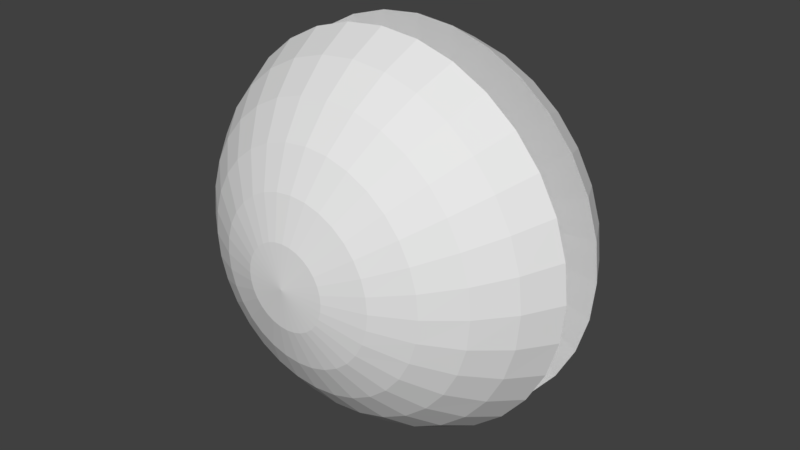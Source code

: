 # Source: Super_Core.blend  (saved by Blender 2.79.0; exported with 4.5.12 LTS)
import bpy
from mathutils import Matrix  # noqa: F401  (used for matrix-valued properties, if any)

bpy.ops.wm.read_factory_settings(use_empty=True)
scene = bpy.context.scene
scene.name = 'Scene'

# ---- collections
col_collection_1 = bpy.data.collections.new('Collection 1'); scene.collection.children.link(col_collection_1)

# ---- world
world_world = bpy.data.worlds.new('World'); scene.world = world_world
world_world.color = (0.05088, 0.05088, 0.05088)
world_world.use_sun_shadow = False
world_world.sun_shadow_jitter_overblur = 0.0
world_world.cycles.sampling_method = 'MANUAL'

# ---- meshes
me_sphere = bpy.data.meshes.new('Sphere')
me_sphere.from_pydata([(0.8731, -0.02178, 0.9723), (0.8731, 0.1658, 0.9154), (0.8731, 0.3387, 0.823), (0.8731, 0.4902, 0.6987), (0.8731, 0.6146, 0.5471), (0.8731, 0.707, 0.3742), (0.8731, 0.2051, 0.4528), (0.8731, 0.2134, 0.2416), (0.8731, 0.2051, 0.06191), (0.8731, 0.3387, -0.2991), (0.9112, -0.02553, 0.9723), (0.9478, 0.1585, 0.9154), (0.9815, 0.328, 0.823), (1.011, 0.4766, 0.6987), (1.035, 0.5986, 0.5471), (1.053, 0.6893, 0.3742), (0.9554, 0.197, 0.4528), (0.9571, 0.2051, 0.2416), (0.9554, 0.197, 0.06191), (1.053, 0.6893, 0.1497), (1.035, 0.5986, -0.02322), (1.011, 0.4766, -0.1748), (0.9815, 0.328, -0.2991), (0.9478, 0.1585, -0.3915), (0.9112, -0.02553, -0.4484), (0.9478, -0.03663, 0.9723), (1.02, 0.1367, 0.9154), (1.086, 0.2964, 0.823), (1.144, 0.4364, 0.6987), (1.191, 0.5513, 0.5471), (1.227, 0.6367, 0.3742), (1.035, 0.173, 0.4528), (1.038, 0.1806, 0.2416), (1.035, 0.173, 0.06191), (1.227, 0.6367, 0.1497), (1.191, 0.5513, -0.02322), (1.144, 0.4364, -0.1748), (1.086, 0.2964, -0.2991), (1.02, 0.1367, -0.3915), (0.9478, -0.03663, -0.4484), (0.9815, -0.05466, 0.9723), (1.086, 0.1013, 0.9154), (1.182, 0.2451, 0.823), (1.266, 0.3711, 0.6987), (1.335, 0.4745, 0.5471), (1.386, 0.5513, 0.3742), (1.108, 0.134, 0.4528), (1.112, 0.1409, 0.2416), (1.108, 0.134, 0.06191), (1.386, 0.5513, 0.1497), (1.335, 0.4745, -0.02322), (1.266, 0.3711, -0.1748), (1.182, 0.2451, -0.2991), (1.086, 0.1013, -0.3915), (0.9815, -0.05466, -0.4484), (1.011, -0.07892, 0.9723), (1.144, 0.05373, 0.9154), (1.266, 0.176, 0.823), (1.373, 0.2831, 0.6987), (1.461, 0.3711, 0.5471), (1.526, 0.4364, 0.3742), (1.172, 0.08151, 0.4528), (1.177, 0.08736, 0.2416), (1.172, 0.08151, 0.06191), (1.526, 0.4364, 0.1497), (1.461, 0.3711, -0.02322), (1.373, 0.2831, -0.1748), (1.266, 0.176, -0.2991), (1.144, 0.05373, -0.3915), (1.011, -0.07892, -0.4484), (1.035, -0.1085, 0.9723), (1.191, -0.004265, 0.9154), (1.335, 0.09179, 0.823), (1.461, 0.176, 0.6987), (1.564, 0.2451, 0.5471), (1.641, 0.2964, 0.3742), (1.224, 0.01757, 0.4528), (1.231, 0.02216, 0.2416), (1.224, 0.01757, 0.06191), (1.641, 0.2964, 0.1497), (1.564, 0.2451, -0.02322), (1.461, 0.176, -0.1748), (1.335, 0.09179, -0.2991), (1.191, -0.004265, -0.3915), (1.035, -0.1085, -0.4484), (1.053, -0.1422, 0.9723), (1.227, -0.07043, 0.9154), (1.386, -0.004265, 0.823), (1.526, 0.05373, 0.6987), (1.641, 0.1013, 0.5471), (1.727, 0.1367, 0.3742), (1.263, -0.05539, 0.4528), (1.271, -0.05222, 0.2416), (1.263, -0.05539, 0.06191), (1.727, 0.1367, 0.1497), (1.641, 0.1013, -0.02322), (1.526, 0.05373, -0.1748), (1.386, -0.004265, -0.2991), (1.227, -0.07043, -0.3915), (1.053, -0.1422, -0.4484), (1.064, -0.1788, 0.9723), (1.248, -0.1422, 0.9154), (1.418, -0.1085, 0.823), (1.567, -0.07892, 0.6987), (1.689, -0.05466, 0.5471), (1.779, -0.03663, 0.3742), (1.287, -0.1345, 0.4528), (1.295, -0.1329, 0.2416), (1.287, -0.1345, 0.06191), (1.779, -0.03663, 0.1497), (1.689, -0.05466, -0.02322), (1.567, -0.07892, -0.1748), (1.418, -0.1085, -0.2991), (1.248, -0.1422, -0.3915), (1.064, -0.1788, -0.4484), (1.068, -0.2169, 0.9723), (1.256, -0.2169, 0.9154), (1.429, -0.2169, 0.823), (1.58, -0.2169, 0.6987), (1.705, -0.2169, 0.5471), (1.797, -0.2169, 0.3742), (1.295, -0.2169, 0.4528), (1.303, -0.2169, 0.2416), (1.295, -0.2169, 0.06191), (1.797, -0.2169, 0.1497), (1.705, -0.2169, -0.02322), (1.58, -0.2169, -0.1748), (1.429, -0.2169, -0.2991), (1.256, -0.2169, -0.3915), (1.068, -0.2169, -0.4484), (1.064, -0.2549, 0.9723), (1.248, -0.2915, 0.9154), (1.418, -0.3253, 0.823), (1.567, -0.3548, 0.6987), (1.689, -0.3791, 0.5471), (1.779, -0.3971, 0.3742), (1.287, -0.2992, 0.4528), (1.295, -0.3008, 0.2416), (1.287, -0.2992, 0.06191), (1.779, -0.3971, 0.1497), (1.689, -0.3791, -0.02322), (1.567, -0.3548, -0.1748), (1.418, -0.3253, -0.2991), (1.248, -0.2915, -0.3915), (1.064, -0.2549, -0.4484), (1.053, -0.2915, 0.9723), (1.227, -0.3633, 0.9154), (1.386, -0.4295, 0.823), (1.526, -0.4875, 0.6987), (1.641, -0.5351, 0.5471), (1.727, -0.5704, 0.3742), (1.263, -0.3784, 0.4528), (1.271, -0.3815, 0.2416), (1.263, -0.3784, 0.06191), (1.727, -0.5704, 0.1497), (1.641, -0.5351, -0.02322), (1.526, -0.4875, -0.1748), (1.386, -0.4295, -0.2991), (1.227, -0.3633, -0.3915), (1.053, -0.2915, -0.4484), (1.035, -0.3253, 0.9723), (1.191, -0.4295, 0.9154), (1.335, -0.5255, 0.823), (1.461, -0.6097, 0.6987), (1.564, -0.6788, 0.5471), (1.641, -0.7302, 0.3742), (1.224, -0.4513, 0.4528), (1.231, -0.4559, 0.2416), (1.224, -0.4513, 0.06191), (1.641, -0.7302, 0.1497), (1.564, -0.6788, -0.02322), (1.461, -0.6097, -0.1748), (1.335, -0.5255, -0.2991), (1.191, -0.4295, -0.3915), (1.035, -0.3253, -0.4484), (1.011, -0.3548, 0.9723), (1.144, -0.4875, 0.9154), (1.266, -0.6097, 0.823), (1.373, -0.7169, 0.6987), (1.461, -0.8048, 0.5471), (1.526, -0.8702, 0.3742), (1.172, -0.5153, 0.4528), (1.177, -0.5211, 0.2416), (1.172, -0.5153, 0.06191), (1.526, -0.8702, 0.1497), (1.461, -0.8048, -0.02322), (1.373, -0.7169, -0.1748), (1.266, -0.6097, -0.2991), (1.144, -0.4875, -0.3915), (1.011, -0.3548, -0.4484), (0.9815, -0.3791, 0.9723), (1.086, -0.5351, 0.9154), (1.182, -0.6788, 0.823), (1.266, -0.8048, 0.6987), (1.335, -0.9082, 0.5471), (1.386, -0.9851, 0.3742), (1.108, -0.5677, 0.4528), (1.112, -0.5746, 0.2416), (1.108, -0.5677, 0.06191), (1.386, -0.9851, 0.1497), (1.335, -0.9082, -0.02322), (1.266, -0.8048, -0.1748), (1.182, -0.6788, -0.2991), (1.086, -0.5351, -0.3915), (0.9815, -0.3791, -0.4484), (0.8731, -0.2169, -0.4677), (0.9478, -0.3971, 0.9723), (1.02, -0.5704, 0.9154), (1.086, -0.7302, 0.823), (1.144, -0.8702, 0.6987), (1.191, -0.9851, 0.5471), (1.227, -1.07, 0.3742), (1.035, -0.6067, 0.4528), (1.038, -0.6144, 0.2416), (1.035, -0.6067, 0.06191), (1.227, -1.07, 0.1497), (1.191, -0.9851, -0.02322), (1.144, -0.8702, -0.1748), (1.086, -0.7302, -0.2991), (1.02, -0.5704, -0.3915), (0.9478, -0.3971, -0.4484), (0.9112, -0.4082, 0.9723), (0.9478, -0.5922, 0.9154), (0.9815, -0.7618, 0.823), (1.011, -0.9104, 0.6987), (1.035, -1.032, 0.5471), (1.053, -1.123, 0.3742), (0.9554, -0.6307, 0.4528), (0.9571, -0.6389, 0.2416), (0.9554, -0.6307, 0.06191), (1.053, -1.123, 0.1497), (1.035, -1.032, -0.02322), (1.011, -0.9104, -0.1748), (0.9815, -0.7618, -0.2991), (0.9478, -0.5922, -0.3915), (0.9112, -0.4082, -0.4484), (0.8731, -0.412, 0.9723), (0.8731, -0.5996, 0.9154), (0.8731, -0.7724, 0.823), (0.8731, -0.924, 0.6987), (0.8731, -1.048, 0.5471), (0.8731, -1.141, 0.3742), (0.8731, -0.6389, 0.4528), (0.8731, -0.6471, 0.2416), (0.8731, -0.6389, 0.06191), (0.8731, -1.141, 0.1497), (0.8731, -1.048, -0.02322), (0.8731, -0.924, -0.1748), (0.8731, -0.7724, -0.2991), (0.8731, -0.5996, -0.3915), (0.8731, -0.412, -0.4484), (0.8351, -0.4082, 0.9723), (0.7985, -0.5922, 0.9154), (0.7647, -0.7618, 0.823), (0.7352, -0.9104, 0.6987), (0.7109, -1.032, 0.5471), (0.6929, -1.123, 0.3742), (0.7908, -0.6307, 0.4528), (0.7892, -0.6389, 0.2416), (0.7908, -0.6307, 0.06191), (0.6929, -1.123, 0.1497), (0.7109, -1.032, -0.02322), (0.7352, -0.9104, -0.1748), (0.7647, -0.7618, -0.2991), (0.7985, -0.5922, -0.3915), (0.8351, -0.4082, -0.4484), (0.7985, -0.3971, 0.9723), (0.7267, -0.5704, 0.9154), (0.6605, -0.7302, 0.823), (0.6025, -0.8702, 0.6987), (0.5549, -0.9851, 0.5471), (0.5196, -1.07, 0.3742), (0.7116, -0.6067, 0.4528), (0.7085, -0.6144, 0.2416), (0.7116, -0.6067, 0.06191), (0.5196, -1.07, 0.1497), (0.5549, -0.9851, -0.02322), (0.6025, -0.8702, -0.1748), (0.6605, -0.7302, -0.2991), (0.7267, -0.5704, -0.3915), (0.7985, -0.3971, -0.4484), (0.7647, -0.3791, 0.9723), (0.6605, -0.5351, 0.9154), (0.5645, -0.6788, 0.823), (0.4803, -0.8048, 0.6987), (0.4112, -0.9082, 0.5471), (0.3598, -0.9851, 0.3742), (0.6387, -0.5677, 0.4528), (0.6341, -0.5746, 0.2416), (0.6387, -0.5677, 0.06191), (0.3598, -0.9851, 0.1497), (0.4112, -0.9082, -0.02322), (0.4803, -0.8048, -0.1748), (0.5645, -0.6788, -0.2991), (0.6605, -0.5351, -0.3915), (0.7647, -0.3791, -0.4484), (0.8731, -0.2169, 0.9915), (0.7352, -0.3548, 0.9723), (0.6025, -0.4875, 0.9154), (0.4803, -0.6097, 0.823), (0.3731, -0.7169, 0.6987), (0.2852, -0.8048, 0.5471), (0.2198, -0.8702, 0.3742), (0.5747, -0.5153, 0.4528), (0.5689, -0.5211, 0.2416), (0.5747, -0.5153, 0.06191), (0.2198, -0.8702, 0.1497), (0.2852, -0.8048, -0.02322), (0.3731, -0.7169, -0.1748), (0.4803, -0.6097, -0.2991), (0.6025, -0.4875, -0.3915), (0.7352, -0.3548, -0.4484), (0.7109, -0.3253, 0.9723), (0.5549, -0.4295, 0.9154), (0.4112, -0.5255, 0.823), (0.2852, -0.6097, 0.6987), (0.1818, -0.6788, 0.5471), (0.1049, -0.7302, 0.3742), (0.5223, -0.4513, 0.4528), (0.5154, -0.4559, 0.2416), (0.5223, -0.4513, 0.06191), (0.1049, -0.7302, 0.1497), (0.1818, -0.6788, -0.02322), (0.2852, -0.6097, -0.1748), (0.4112, -0.5255, -0.2991), (0.5549, -0.4295, -0.3915), (0.7109, -0.3253, -0.4484), (0.6929, -0.2915, 0.9723), (0.5196, -0.3633, 0.9154), (0.3598, -0.4295, 0.823), (0.2198, -0.4875, 0.6987), (0.1049, -0.5351, 0.5471), (0.01957, -0.5704, 0.3742), (0.4833, -0.3784, 0.4528), (0.4756, -0.3815, 0.2416), (0.4833, -0.3784, 0.06191), (0.01957, -0.5704, 0.1497), (0.1049, -0.5351, -0.02322), (0.2198, -0.4875, -0.1748), (0.3598, -0.4295, -0.2991), (0.5196, -0.3633, -0.3915), (0.6929, -0.2915, -0.4484), (0.6818, -0.2549, 0.9723), (0.4978, -0.2915, 0.9154), (0.3282, -0.3253, 0.823), (0.1796, -0.3548, 0.6987), (0.05763, -0.3791, 0.5471), (-0.03301, -0.3971, 0.3742), (0.4593, -0.2992, 0.4528), (0.4511, -0.3008, 0.2416), (0.4593, -0.2992, 0.06191), (-0.03301, -0.3971, 0.1497), (0.05763, -0.3791, -0.02322), (0.1796, -0.3548, -0.1748), (0.3282, -0.3253, -0.2991), (0.4978, -0.2915, -0.3915), (0.6818, -0.2549, -0.4484), (0.678, -0.2169, 0.9723), (0.4904, -0.2169, 0.9154), (0.3176, -0.2169, 0.823), (0.166, -0.2169, 0.6987), (0.04165, -0.2169, 0.5471), (-0.05076, -0.2169, 0.3742), (0.4511, -0.2169, 0.4528), (0.4429, -0.2169, 0.2416), (0.4511, -0.2169, 0.06191), (-0.05076, -0.2169, 0.1497), (0.04165, -0.2169, -0.02322), (0.166, -0.2169, -0.1748), (0.3176, -0.2169, -0.2991), (0.4904, -0.2169, -0.3915), (0.678, -0.2169, -0.4484), (0.6818, -0.1788, 0.9723), (0.4978, -0.1422, 0.9154), (0.3282, -0.1085, 0.823), (0.1796, -0.07892, 0.6987), (0.05763, -0.05466, 0.5471), (-0.03301, -0.03663, 0.3742), (0.4593, -0.1345, 0.4528), (0.4511, -0.1329, 0.2416), (0.4593, -0.1345, 0.06191), (-0.03301, -0.03663, 0.1497), (0.05763, -0.05466, -0.02322), (0.1796, -0.07892, -0.1748), (0.3282, -0.1085, -0.2991), (0.4978, -0.1422, -0.3915), (0.6818, -0.1788, -0.4484), (0.6929, -0.1422, 0.9723), (0.5196, -0.07043, 0.9154), (0.3598, -0.004265, 0.823), (0.2198, 0.05373, 0.6987), (0.1049, 0.1013, 0.5471), (0.01957, 0.1367, 0.3742), (0.4833, -0.05539, 0.4528), (0.4756, -0.05222, 0.2416), (0.4833, -0.05539, 0.06191), (0.01957, 0.1367, 0.1497), (0.1049, 0.1013, -0.02322), (0.2198, 0.05373, -0.1748), (0.3598, -0.004265, -0.2991), (0.5196, -0.07043, -0.3915), (0.6929, -0.1422, -0.4484), (0.7109, -0.1085, 0.9723), (0.5549, -0.004265, 0.9154), (0.4112, 0.09179, 0.823), (0.2852, 0.176, 0.6987), (0.1818, 0.2451, 0.5471), (0.1049, 0.2964, 0.3742), (0.5223, 0.01757, 0.4528), (0.5154, 0.02216, 0.2416), (0.5223, 0.01757, 0.06191), (0.1049, 0.2964, 0.1497), (0.1818, 0.2451, -0.02322), (0.2852, 0.176, -0.1748), (0.4112, 0.09179, -0.2991), (0.5549, -0.004265, -0.3915), (0.7109, -0.1085, -0.4484), (0.7352, -0.07892, 0.9723), (0.6025, 0.05373, 0.9154), (0.4803, 0.176, 0.823), (0.3731, 0.2831, 0.6987), (0.2852, 0.3711, 0.5471), (0.2198, 0.4364, 0.3742), (0.5747, 0.08151, 0.4528), (0.5689, 0.08736, 0.2416), (0.5747, 0.08151, 0.06191), (0.2198, 0.4364, 0.1497), (0.2852, 0.3711, -0.02322), (0.3731, 0.2831, -0.1748), (0.4803, 0.176, -0.2991), (0.6025, 0.05373, -0.3915), (0.7352, -0.07892, -0.4484), (0.7647, -0.05466, 0.9723), (0.6605, 0.1013, 0.9154), (0.5645, 0.2451, 0.823), (0.4803, 0.3711, 0.6987), (0.4112, 0.4745, 0.5471), (0.3598, 0.5513, 0.3742), (0.6387, 0.134, 0.4528), (0.6341, 0.1409, 0.2416), (0.6387, 0.134, 0.06191), (0.3598, 0.5513, 0.1497), (0.4112, 0.4745, -0.02322), (0.4803, 0.3711, -0.1748), (0.5645, 0.2451, -0.2991), (0.6605, 0.1013, -0.3915), (0.7647, -0.05466, -0.4484), (0.7985, -0.03663, 0.9723), (0.7267, 0.1367, 0.9154), (0.6605, 0.2964, 0.823), (0.6025, 0.4364, 0.6987), (0.5549, 0.5513, 0.5471), (0.5196, 0.6367, 0.3742), (0.7116, 0.173, 0.4528), (0.7085, 0.1806, 0.2416), (0.7116, 0.173, 0.06191), (0.5196, 0.6367, 0.1497), (0.5549, 0.5513, -0.02322), (0.6025, 0.4364, -0.1748), (0.6605, 0.2964, -0.2991), (0.7267, 0.1367, -0.3915), (0.7985, -0.03663, -0.4484), (0.8351, -0.02553, 0.9723), (0.7985, 0.1585, 0.9154), (0.7647, 0.328, 0.823), (0.7352, 0.4766, 0.6987), (0.7109, 0.5986, 0.5471), (0.6929, 0.6893, 0.3742), (0.7908, 0.197, 0.4528), (0.7892, 0.2051, 0.2416), (0.7908, 0.197, 0.06191), (0.6929, 0.6893, 0.1497), (0.7109, 0.5986, -0.02322), (0.7352, 0.4766, -0.1748), (0.7647, 0.328, -0.2991), (0.7985, 0.1585, -0.3915), (0.8351, -0.02553, -0.4484), (0.8731, 0.707, 0.1497), (0.8731, 0.6146, -0.02322), (0.8731, 0.4902, -0.1748), (0.8731, 0.1658, -0.3915), (0.8731, -0.02178, -0.4484)], [], [(6, 5, 15, 16), (481, 480, 23, 24), (7, 6, 16, 17), (0, 296, 10), (205, 481, 24), (8, 7, 17, 18), (1, 0, 10, 11), (477, 8, 18, 19), (2, 1, 11, 12), (478, 477, 19, 20), (3, 2, 12, 13), (479, 478, 20, 21), (4, 3, 13, 14), (9, 479, 21, 22), (5, 4, 14, 15), (480, 9, 22, 23), (22, 21, 36, 37), (15, 14, 29, 30), (23, 22, 37, 38), (16, 15, 30, 31), (24, 23, 38, 39), (17, 16, 31, 32), (10, 296, 25), (205, 24, 39), (18, 17, 32, 33), (11, 10, 25, 26), (19, 18, 33, 34), (12, 11, 26, 27), (20, 19, 34, 35), (13, 12, 27, 28), (21, 20, 35, 36), (14, 13, 28, 29), (34, 33, 48, 49), (27, 26, 41, 42), (35, 34, 49, 50), (28, 27, 42, 43), (36, 35, 50, 51), (29, 28, 43, 44), (37, 36, 51, 52), (30, 29, 44, 45), (38, 37, 52, 53), (31, 30, 45, 46), (39, 38, 53, 54), (32, 31, 46, 47), (25, 296, 40), (205, 39, 54), (33, 32, 47, 48), (26, 25, 40, 41), (53, 52, 67, 68), (46, 45, 60, 61), (54, 53, 68, 69), (47, 46, 61, 62), (40, 296, 55), (205, 54, 69), (48, 47, 62, 63), (41, 40, 55, 56), (49, 48, 63, 64), (42, 41, 56, 57), (50, 49, 64, 65), (43, 42, 57, 58), (51, 50, 65, 66), (44, 43, 58, 59), (52, 51, 66, 67), (45, 44, 59, 60), (57, 56, 71, 72), (65, 64, 79, 80), (58, 57, 72, 73), (66, 65, 80, 81), (59, 58, 73, 74), (67, 66, 81, 82), (60, 59, 74, 75), (68, 67, 82, 83), (61, 60, 75, 76), (69, 68, 83, 84), (62, 61, 76, 77), (55, 296, 70), (205, 69, 84), (63, 62, 77, 78), (56, 55, 70, 71), (64, 63, 78, 79), (76, 75, 90, 91), (84, 83, 98, 99), (77, 76, 91, 92), (70, 296, 85), (205, 84, 99), (78, 77, 92, 93), (71, 70, 85, 86), (79, 78, 93, 94), (72, 71, 86, 87), (80, 79, 94, 95), (73, 72, 87, 88), (81, 80, 95, 96), (74, 73, 88, 89), (82, 81, 96, 97), (75, 74, 89, 90), (83, 82, 97, 98), (95, 94, 109, 110), (88, 87, 102, 103), (96, 95, 110, 111), (89, 88, 103, 104), (97, 96, 111, 112), (90, 89, 104, 105), (98, 97, 112, 113), (91, 90, 105, 106), (99, 98, 113, 114), (92, 91, 106, 107), (85, 296, 100), (205, 99, 114), (93, 92, 107, 108), (86, 85, 100, 101), (94, 93, 108, 109), (87, 86, 101, 102), (114, 113, 128, 129), (107, 106, 121, 122), (100, 296, 115), (205, 114, 129), (108, 107, 122, 123), (101, 100, 115, 116), (109, 108, 123, 124), (102, 101, 116, 117), (110, 109, 124, 125), (103, 102, 117, 118), (111, 110, 125, 126), (104, 103, 118, 119), (112, 111, 126, 127), (105, 104, 119, 120), (113, 112, 127, 128), (106, 105, 120, 121), (118, 117, 132, 133), (126, 125, 140, 141), (119, 118, 133, 134), (127, 126, 141, 142), (120, 119, 134, 135), (128, 127, 142, 143), (121, 120, 135, 136), (129, 128, 143, 144), (122, 121, 136, 137), (115, 296, 130), (205, 129, 144), (123, 122, 137, 138), (116, 115, 130, 131), (124, 123, 138, 139), (117, 116, 131, 132), (125, 124, 139, 140), (137, 136, 151, 152), (130, 296, 145), (205, 144, 159), (138, 137, 152, 153), (131, 130, 145, 146), (139, 138, 153, 154), (132, 131, 146, 147), (140, 139, 154, 155), (133, 132, 147, 148), (141, 140, 155, 156), (134, 133, 148, 149), (142, 141, 156, 157), (135, 134, 149, 150), (143, 142, 157, 158), (136, 135, 150, 151), (144, 143, 158, 159), (156, 155, 170, 171), (149, 148, 163, 164), (157, 156, 171, 172), (150, 149, 164, 165), (158, 157, 172, 173), (151, 150, 165, 166), (159, 158, 173, 174), (152, 151, 166, 167), (145, 296, 160), (205, 159, 174), (153, 152, 167, 168), (146, 145, 160, 161), (154, 153, 168, 169), (147, 146, 161, 162), (155, 154, 169, 170), (148, 147, 162, 163), (205, 174, 189), (168, 167, 182, 183), (161, 160, 175, 176), (169, 168, 183, 184), (162, 161, 176, 177), (170, 169, 184, 185), (163, 162, 177, 178), (171, 170, 185, 186), (164, 163, 178, 179), (172, 171, 186, 187), (165, 164, 179, 180), (173, 172, 187, 188), (166, 165, 180, 181), (174, 173, 188, 189), (167, 166, 181, 182), (160, 296, 175), (187, 186, 201, 202), (180, 179, 194, 195), (188, 187, 202, 203), (181, 180, 195, 196), (189, 188, 203, 204), (182, 181, 196, 197), (175, 296, 190), (205, 189, 204), (183, 182, 197, 198), (176, 175, 190, 191), (184, 183, 198, 199), (177, 176, 191, 192), (185, 184, 199, 200), (178, 177, 192, 193), (186, 185, 200, 201), (179, 178, 193, 194), (191, 190, 206, 207), (199, 198, 214, 215), (192, 191, 207, 208), (200, 199, 215, 216), (193, 192, 208, 209), (201, 200, 216, 217), (194, 193, 209, 210), (202, 201, 217, 218), (195, 194, 210, 211), (203, 202, 218, 219), (196, 195, 211, 212), (204, 203, 219, 220), (197, 196, 212, 213), (190, 296, 206), (205, 204, 220), (198, 197, 213, 214), (211, 210, 225, 226), (219, 218, 233, 234), (212, 211, 226, 227), (220, 219, 234, 235), (213, 212, 227, 228), (206, 296, 221), (205, 220, 235), (214, 213, 228, 229), (207, 206, 221, 222), (215, 214, 229, 230), (208, 207, 222, 223), (216, 215, 230, 231), (209, 208, 223, 224), (217, 216, 231, 232), (210, 209, 224, 225), (218, 217, 232, 233), (230, 229, 244, 245), (223, 222, 237, 238), (231, 230, 245, 246), (224, 223, 238, 239), (232, 231, 246, 247), (225, 224, 239, 240), (233, 232, 247, 248), (226, 225, 240, 241), (234, 233, 248, 249), (227, 226, 241, 242), (235, 234, 249, 250), (228, 227, 242, 243), (221, 296, 236), (205, 235, 250), (229, 228, 243, 244), (222, 221, 236, 237), (249, 248, 263, 264), (242, 241, 256, 257), (250, 249, 264, 265), (243, 242, 257, 258), (236, 296, 251), (205, 250, 265), (244, 243, 258, 259), (237, 236, 251, 252), (245, 244, 259, 260), (238, 237, 252, 253), (246, 245, 260, 261), (239, 238, 253, 254), (247, 246, 261, 262), (240, 239, 254, 255), (248, 247, 262, 263), (241, 240, 255, 256), (253, 252, 267, 268), (261, 260, 275, 276), (254, 253, 268, 269), (262, 261, 276, 277), (255, 254, 269, 270), (263, 262, 277, 278), (256, 255, 270, 271), (264, 263, 278, 279), (257, 256, 271, 272), (265, 264, 279, 280), (258, 257, 272, 273), (251, 296, 266), (205, 265, 280), (259, 258, 273, 274), (252, 251, 266, 267), (260, 259, 274, 275), (272, 271, 286, 287), (280, 279, 294, 295), (273, 272, 287, 288), (266, 296, 281), (205, 280, 295), (274, 273, 288, 289), (267, 266, 281, 282), (275, 274, 289, 290), (268, 267, 282, 283), (276, 275, 290, 291), (269, 268, 283, 284), (277, 276, 291, 292), (270, 269, 284, 285), (278, 277, 292, 293), (271, 270, 285, 286), (279, 278, 293, 294), (291, 290, 306, 307), (284, 283, 299, 300), (292, 291, 307, 308), (285, 284, 300, 301), (293, 292, 308, 309), (286, 285, 301, 302), (294, 293, 309, 310), (287, 286, 302, 303), (295, 294, 310, 311), (288, 287, 303, 304), (281, 296, 297), (205, 295, 311), (289, 288, 304, 305), (282, 281, 297, 298), (290, 289, 305, 306), (283, 282, 298, 299), (311, 310, 325, 326), (304, 303, 318, 319), (297, 296, 312), (205, 311, 326), (305, 304, 319, 320), (298, 297, 312, 313), (306, 305, 320, 321), (299, 298, 313, 314), (307, 306, 321, 322), (300, 299, 314, 315), (308, 307, 322, 323), (301, 300, 315, 316), (309, 308, 323, 324), (302, 301, 316, 317), (310, 309, 324, 325), (303, 302, 317, 318), (323, 322, 337, 338), (316, 315, 330, 331), (324, 323, 338, 339), (317, 316, 331, 332), (325, 324, 339, 340), (318, 317, 332, 333), (326, 325, 340, 341), (319, 318, 333, 334), (312, 296, 327), (205, 326, 341), (320, 319, 334, 335), (313, 312, 327, 328), (321, 320, 335, 336), (314, 313, 328, 329), (322, 321, 336, 337), (315, 314, 329, 330), (327, 296, 342), (205, 341, 356), (335, 334, 349, 350), (328, 327, 342, 343), (336, 335, 350, 351), (329, 328, 343, 344), (337, 336, 351, 352), (330, 329, 344, 345), (338, 337, 352, 353), (331, 330, 345, 346), (339, 338, 353, 354), (332, 331, 346, 347), (340, 339, 354, 355), (333, 332, 347, 348), (341, 340, 355, 356), (334, 333, 348, 349), (346, 345, 360, 361), (354, 353, 368, 369), (347, 346, 361, 362), (355, 354, 369, 370), (348, 347, 362, 363), (356, 355, 370, 371), (349, 348, 363, 364), (342, 296, 357), (205, 356, 371), (350, 349, 364, 365), (343, 342, 357, 358), (351, 350, 365, 366), (344, 343, 358, 359), (352, 351, 366, 367), (345, 344, 359, 360), (353, 352, 367, 368), (365, 364, 379, 380), (358, 357, 372, 373), (366, 365, 380, 381), (359, 358, 373, 374), (367, 366, 381, 382), (360, 359, 374, 375), (368, 367, 382, 383), (361, 360, 375, 376), (369, 368, 383, 384), (362, 361, 376, 377), (370, 369, 384, 385), (363, 362, 377, 378), (371, 370, 385, 386), (364, 363, 378, 379), (357, 296, 372), (205, 371, 386), (384, 383, 398, 399), (377, 376, 391, 392), (385, 384, 399, 400), (378, 377, 392, 393), (386, 385, 400, 401), (379, 378, 393, 394), (372, 296, 387), (205, 386, 401), (380, 379, 394, 395), (373, 372, 387, 388), (381, 380, 395, 396), (374, 373, 388, 389), (382, 381, 396, 397), (375, 374, 389, 390), (383, 382, 397, 398), (376, 375, 390, 391), (388, 387, 402, 403), (396, 395, 410, 411), (389, 388, 403, 404), (397, 396, 411, 412), (390, 389, 404, 405), (398, 397, 412, 413), (391, 390, 405, 406), (399, 398, 413, 414), (392, 391, 406, 407), (400, 399, 414, 415), (393, 392, 407, 408), (401, 400, 415, 416), (394, 393, 408, 409), (387, 296, 402), (205, 401, 416), (395, 394, 409, 410), (407, 406, 421, 422), (415, 414, 429, 430), (408, 407, 422, 423), (416, 415, 430, 431), (409, 408, 423, 424), (402, 296, 417), (205, 416, 431), (410, 409, 424, 425), (403, 402, 417, 418), (411, 410, 425, 426), (404, 403, 418, 419), (412, 411, 426, 427), (405, 404, 419, 420), (413, 412, 427, 428), (406, 405, 420, 421), (414, 413, 428, 429), (426, 425, 440, 441), (419, 418, 433, 434), (427, 426, 441, 442), (420, 419, 434, 435), (428, 427, 442, 443), (421, 420, 435, 436), (429, 428, 443, 444), (422, 421, 436, 437), (430, 429, 444, 445), (423, 422, 437, 438), (431, 430, 445, 446), (424, 423, 438, 439), (417, 296, 432), (205, 431, 446), (425, 424, 439, 440), (418, 417, 432, 433), (445, 444, 459, 460), (438, 437, 452, 453), (446, 445, 460, 461), (439, 438, 453, 454), (432, 296, 447), (205, 446, 461), (440, 439, 454, 455), (433, 432, 447, 448), (441, 440, 455, 456), (434, 433, 448, 449), (442, 441, 456, 457), (435, 434, 449, 450), (443, 442, 457, 458), (436, 435, 450, 451), (444, 443, 458, 459), (437, 436, 451, 452), (457, 456, 471, 472), (450, 449, 464, 465), (458, 457, 472, 473), (451, 450, 465, 466), (459, 458, 473, 474), (452, 451, 466, 467), (460, 459, 474, 475), (453, 452, 467, 468), (461, 460, 475, 476), (454, 453, 468, 469), (447, 296, 462), (205, 461, 476), (455, 454, 469, 470), (448, 447, 462, 463), (456, 455, 470, 471), (449, 448, 463, 464), (476, 475, 480, 481), (469, 468, 6, 7), (462, 296, 0), (205, 476, 481), (470, 469, 7, 8), (463, 462, 0, 1), (471, 470, 8, 477), (464, 463, 1, 2), (472, 471, 477, 478), (465, 464, 2, 3), (473, 472, 478, 479), (466, 465, 3, 4), (474, 473, 479, 9), (467, 466, 4, 5), (475, 474, 9, 480), (468, 467, 5, 6)])
_uv = me_sphere.uv_layers.new(name='UVMap')
_uv.uv.foreach_set('vector', [0.9435, 0.4081, 0.7747, 0.2878, 0.7816, 0.2826, 0.9711, 0.367, 0.2436, 0.2527, 0.2419, 0.2472, 0.2441, 0.2467, 0.2447, 0.2525, 0.7024, 0.6509, 0.7522, 0.6662, 0.7426, 0.6897, 0.6967, 0.6651, 0.7533, 0.2547, 0.7496, 0.2491, 0.7545, 0.2538, 0.2454, 0.2581, 0.2436, 0.2527, 0.2447, 0.2525, 0.6764, 0.6431, 0.7024, 0.6509, 0.6967, 0.6651, 0.6729, 0.6524, 0.7571, 0.2607, 0.7533, 0.2547, 0.7545, 0.2538, 0.7595, 0.2589, 0.2339, 0.2215, 0.1709, 0.02637, 0.2168, 0.0001381, 0.2413, 0.22, 0.7611, 0.2669, 0.7571, 0.2607, 0.7595, 0.2589, 0.7646, 0.2642, 0.2362, 0.2289, 0.2339, 0.2215, 0.2413, 0.22, 0.242, 0.2276, 0.7652, 0.2735, 0.7611, 0.2669, 0.7646, 0.2642, 0.7699, 0.2699, 0.2382, 0.2354, 0.2362, 0.2289, 0.242, 0.2276, 0.2427, 0.2345, 0.7697, 0.2804, 0.7652, 0.2735, 0.7699, 0.2699, 0.7756, 0.2759, 0.2401, 0.2415, 0.2382, 0.2354, 0.2427, 0.2345, 0.2434, 0.2408, 0.7747, 0.2878, 0.7697, 0.2804, 0.7756, 0.2759, 0.7816, 0.2826, 0.2419, 0.2472, 0.2401, 0.2415, 0.2434, 0.2408, 0.2441, 0.2467, 0.2434, 0.2408, 0.2427, 0.2345, 0.2474, 0.2344, 0.2468, 0.2407, 0.7816, 0.2826, 0.7756, 0.2759, 0.7805, 0.2705, 0.7877, 0.2761, 0.2441, 0.2467, 0.2434, 0.2408, 0.2468, 0.2407, 0.2463, 0.2467, 0.9711, 0.367, 0.7816, 0.2826, 0.7877, 0.2761, 0.9902, 0.3213, 0.2447, 0.2525, 0.2441, 0.2467, 0.2463, 0.2467, 0.2458, 0.2524, 0.6967, 0.6651, 0.7426, 0.6897, 0.7286, 0.7109, 0.6884, 0.6779, 0.7545, 0.2538, 0.7496, 0.2491, 0.7555, 0.2527, 0.2454, 0.2581, 0.2447, 0.2525, 0.2458, 0.2524, 0.6729, 0.6524, 0.6967, 0.6651, 0.6884, 0.6779, 0.6676, 0.6608, 0.7595, 0.2589, 0.7545, 0.2538, 0.7555, 0.2527, 0.7614, 0.2567, 0.2413, 0.22, 0.2168, 0.0001381, 0.268, 0.0001261, 0.2488, 0.22, 0.7646, 0.2642, 0.7595, 0.2589, 0.7614, 0.2567, 0.7675, 0.2609, 0.242, 0.2276, 0.2413, 0.22, 0.2488, 0.22, 0.248, 0.2275, 0.7699, 0.2699, 0.7646, 0.2642, 0.7675, 0.2609, 0.7738, 0.2655, 0.2427, 0.2345, 0.242, 0.2276, 0.248, 0.2275, 0.2474, 0.2344, 0.7756, 0.2759, 0.7699, 0.2699, 0.7738, 0.2655, 0.7805, 0.2705, 0.2488, 0.22, 0.268, 0.0001261, 0.318, 0.01013, 0.2562, 0.2213, 0.7675, 0.2609, 0.7614, 0.2567, 0.763, 0.2542, 0.7698, 0.2572, 0.248, 0.2275, 0.2488, 0.22, 0.2562, 0.2213, 0.2539, 0.2286, 0.7738, 0.2655, 0.7675, 0.2609, 0.7698, 0.2572, 0.777, 0.2605, 0.2474, 0.2344, 0.248, 0.2275, 0.2539, 0.2286, 0.252, 0.2352, 0.7805, 0.2705, 0.7738, 0.2655, 0.777, 0.2605, 0.7845, 0.2642, 0.2468, 0.2407, 0.2474, 0.2344, 0.252, 0.2352, 0.2502, 0.2413, 0.7877, 0.2761, 0.7805, 0.2705, 0.7845, 0.2642, 0.7927, 0.2684, 0.2463, 0.2467, 0.2468, 0.2407, 0.2502, 0.2413, 0.2485, 0.2471, 0.9902, 0.3213, 0.7877, 0.2761, 0.7927, 0.2684, 0.9999, 0.2727, 0.2458, 0.2524, 0.2463, 0.2467, 0.2485, 0.2471, 0.2469, 0.2526, 0.6884, 0.6779, 0.7286, 0.7109, 0.7107, 0.729, 0.6778, 0.6887, 0.7555, 0.2527, 0.7496, 0.2491, 0.7563, 0.2514, 0.2454, 0.2581, 0.2458, 0.2524, 0.2469, 0.2526, 0.6676, 0.6608, 0.6884, 0.6779, 0.6778, 0.6887, 0.6608, 0.668, 0.7614, 0.2567, 0.7555, 0.2527, 0.7563, 0.2514, 0.763, 0.2542, 0.2485, 0.2471, 0.2502, 0.2413, 0.2534, 0.2426, 0.2506, 0.2479, 0.9999, 0.2727, 0.7927, 0.2684, 0.7963, 0.2599, 0.9998, 0.2232, 0.2469, 0.2526, 0.2485, 0.2471, 0.2506, 0.2479, 0.248, 0.2531, 0.6778, 0.6887, 0.7107, 0.729, 0.6896, 0.7432, 0.6652, 0.6973, 0.7563, 0.2514, 0.7496, 0.2491, 0.7569, 0.2501, 0.2454, 0.2581, 0.2469, 0.2526, 0.248, 0.2531, 0.6608, 0.668, 0.6778, 0.6887, 0.6652, 0.6973, 0.6527, 0.6736, 0.763, 0.2542, 0.7563, 0.2514, 0.7569, 0.2501, 0.764, 0.2515, 0.2562, 0.2213, 0.318, 0.01013, 0.3649, 0.02969, 0.2632, 0.2241, 0.7698, 0.2572, 0.763, 0.2542, 0.764, 0.2515, 0.7714, 0.2532, 0.2539, 0.2286, 0.2562, 0.2213, 0.2632, 0.2241, 0.2595, 0.2309, 0.777, 0.2605, 0.7698, 0.2572, 0.7714, 0.2532, 0.7791, 0.255, 0.252, 0.2352, 0.2539, 0.2286, 0.2595, 0.2309, 0.2563, 0.237, 0.7845, 0.2642, 0.777, 0.2605, 0.7791, 0.255, 0.7874, 0.2572, 0.2502, 0.2413, 0.252, 0.2352, 0.2563, 0.237, 0.2534, 0.2426, 0.7927, 0.2684, 0.7845, 0.2642, 0.7874, 0.2572, 0.7963, 0.2599, 0.7714, 0.2532, 0.764, 0.2515, 0.7645, 0.2488, 0.7722, 0.2489, 0.2595, 0.2309, 0.2632, 0.2241, 0.2694, 0.2282, 0.2646, 0.2341, 0.7791, 0.255, 0.7714, 0.2532, 0.7722, 0.2489, 0.7802, 0.2492, 0.2563, 0.237, 0.2595, 0.2309, 0.2646, 0.2341, 0.2602, 0.2395, 0.7874, 0.2572, 0.7791, 0.255, 0.7802, 0.2492, 0.7889, 0.2498, 0.2534, 0.2426, 0.2563, 0.237, 0.2602, 0.2395, 0.2563, 0.2445, 0.7963, 0.2599, 0.7874, 0.2572, 0.7889, 0.2498, 0.7984, 0.2508, 0.2506, 0.2479, 0.2534, 0.2426, 0.2563, 0.2445, 0.2525, 0.2491, 0.9998, 0.2232, 0.7963, 0.2599, 0.7984, 0.2508, 0.9901, 0.1747, 0.248, 0.2531, 0.2506, 0.2479, 0.2525, 0.2491, 0.2489, 0.2537, 0.6652, 0.6973, 0.6896, 0.7432, 0.6661, 0.7531, 0.6512, 0.7032, 0.7569, 0.2501, 0.7496, 0.2491, 0.7571, 0.2487, 0.2454, 0.2581, 0.248, 0.2531, 0.2489, 0.2537, 0.6527, 0.6736, 0.6652, 0.6973, 0.6512, 0.7032, 0.6436, 0.6775, 0.764, 0.2515, 0.7569, 0.2501, 0.7571, 0.2487, 0.7645, 0.2488, 0.2632, 0.2241, 0.3649, 0.02969, 0.407, 0.058, 0.2694, 0.2282, 0.9901, 0.1747, 0.7984, 0.2508, 0.7989, 0.2412, 0.9709, 0.1292, 0.2489, 0.2537, 0.2525, 0.2491, 0.2541, 0.2507, 0.2497, 0.2544, 0.6512, 0.7032, 0.6661, 0.7531, 0.6411, 0.7581, 0.6363, 0.7062, 0.7571, 0.2487, 0.7496, 0.2491, 0.7571, 0.2474, 0.2454, 0.2581, 0.2489, 0.2537, 0.2497, 0.2544, 0.6436, 0.6775, 0.6512, 0.7032, 0.6363, 0.7062, 0.634, 0.6795, 0.7645, 0.2488, 0.7571, 0.2487, 0.7571, 0.2474, 0.7645, 0.246, 0.2694, 0.2282, 0.407, 0.058, 0.4426, 0.09389, 0.2748, 0.2335, 0.7722, 0.2489, 0.7645, 0.2488, 0.7645, 0.246, 0.7721, 0.2446, 0.2646, 0.2341, 0.2694, 0.2282, 0.2748, 0.2335, 0.2689, 0.2384, 0.7802, 0.2492, 0.7722, 0.2489, 0.7721, 0.2446, 0.7802, 0.2433, 0.2602, 0.2395, 0.2646, 0.2341, 0.2689, 0.2384, 0.2636, 0.2428, 0.7889, 0.2498, 0.7802, 0.2492, 0.7802, 0.2433, 0.7891, 0.2421, 0.2563, 0.2445, 0.2602, 0.2395, 0.2636, 0.2428, 0.2587, 0.2469, 0.7984, 0.2508, 0.7889, 0.2498, 0.7891, 0.2421, 0.7989, 0.2412, 0.2525, 0.2491, 0.2563, 0.2445, 0.2587, 0.2469, 0.2541, 0.2507, 0.2689, 0.2384, 0.2748, 0.2335, 0.2791, 0.2397, 0.2723, 0.2433, 0.7802, 0.2433, 0.7721, 0.2446, 0.7711, 0.2405, 0.779, 0.2376, 0.2636, 0.2428, 0.2689, 0.2384, 0.2723, 0.2433, 0.2662, 0.2466, 0.7891, 0.2421, 0.7802, 0.2433, 0.779, 0.2376, 0.7878, 0.2344, 0.2587, 0.2469, 0.2636, 0.2428, 0.2662, 0.2466, 0.2607, 0.2497, 0.7989, 0.2412, 0.7891, 0.2421, 0.7878, 0.2344, 0.7978, 0.2313, 0.2541, 0.2507, 0.2587, 0.2469, 0.2607, 0.2497, 0.2554, 0.2526, 0.9709, 0.1292, 0.7989, 0.2412, 0.7978, 0.2313, 0.9433, 0.08851, 0.2497, 0.2544, 0.2541, 0.2507, 0.2554, 0.2526, 0.2503, 0.2554, 0.6363, 0.7062, 0.6411, 0.7581, 0.6156, 0.7581, 0.6211, 0.7063, 0.7571, 0.2474, 0.7496, 0.2491, 0.7568, 0.2461, 0.2454, 0.2581, 0.2497, 0.2544, 0.2503, 0.2554, 0.634, 0.6795, 0.6363, 0.7062, 0.6211, 0.7063, 0.624, 0.6796, 0.7645, 0.246, 0.7571, 0.2474, 0.7568, 0.2461, 0.7638, 0.2433, 0.2748, 0.2335, 0.4426, 0.09389, 0.4704, 0.1359, 0.2791, 0.2397, 0.7721, 0.2446, 0.7645, 0.246, 0.7638, 0.2433, 0.7711, 0.2405, 0.2503, 0.2554, 0.2554, 0.2526, 0.2563, 0.2546, 0.2508, 0.2564, 0.6211, 0.7063, 0.6156, 0.7581, 0.5906, 0.7531, 0.6062, 0.7033, 0.7568, 0.2461, 0.7496, 0.2491, 0.7562, 0.2449, 0.2454, 0.2581, 0.2503, 0.2554, 0.2508, 0.2564, 0.624, 0.6796, 0.6211, 0.7063, 0.6062, 0.7033, 0.6143, 0.6777, 0.7638, 0.2433, 0.7568, 0.2461, 0.7562, 0.2449, 0.7626, 0.2409, 0.2791, 0.2397, 0.4704, 0.1359, 0.4894, 0.1825, 0.282, 0.2467, 0.7711, 0.2405, 0.7638, 0.2433, 0.7626, 0.2409, 0.7693, 0.2367, 0.2723, 0.2433, 0.2791, 0.2397, 0.282, 0.2467, 0.2747, 0.2489, 0.779, 0.2376, 0.7711, 0.2405, 0.7693, 0.2367, 0.7766, 0.2323, 0.2662, 0.2466, 0.2723, 0.2433, 0.2747, 0.2489, 0.2681, 0.2509, 0.7878, 0.2344, 0.779, 0.2376, 0.7766, 0.2323, 0.7848, 0.2272, 0.2607, 0.2497, 0.2662, 0.2466, 0.2681, 0.2509, 0.262, 0.2528, 0.7978, 0.2313, 0.7878, 0.2344, 0.7848, 0.2272, 0.7951, 0.221, 0.2554, 0.2526, 0.2607, 0.2497, 0.262, 0.2528, 0.2563, 0.2546, 0.9433, 0.08851, 0.7978, 0.2313, 0.7951, 0.221, 0.9083, 0.0543, 0.7766, 0.2323, 0.7693, 0.2367, 0.7667, 0.2335, 0.7728, 0.2277, 0.2681, 0.2509, 0.2747, 0.2489, 0.2759, 0.2548, 0.2691, 0.2555, 0.7848, 0.2272, 0.7766, 0.2323, 0.7728, 0.2277, 0.7796, 0.2213, 0.262, 0.2528, 0.2681, 0.2509, 0.2691, 0.2555, 0.2627, 0.2562, 0.7951, 0.221, 0.7848, 0.2272, 0.7796, 0.2213, 0.7872, 0.2139, 0.2563, 0.2546, 0.262, 0.2528, 0.2627, 0.2562, 0.2568, 0.2568, 0.9083, 0.0543, 0.7951, 0.221, 0.7872, 0.2139, 0.8677, 0.02794, 0.2508, 0.2564, 0.2563, 0.2546, 0.2568, 0.2568, 0.251, 0.2575, 0.6062, 0.7033, 0.5906, 0.7531, 0.567, 0.7432, 0.5921, 0.6975, 0.7562, 0.2449, 0.7496, 0.2491, 0.7554, 0.2439, 0.2454, 0.2581, 0.2508, 0.2564, 0.251, 0.2575, 0.6143, 0.6777, 0.6062, 0.7033, 0.5921, 0.6975, 0.6051, 0.6739, 0.7626, 0.2409, 0.7562, 0.2449, 0.7554, 0.2439, 0.7609, 0.2388, 0.282, 0.2467, 0.4894, 0.1825, 0.4989, 0.2317, 0.2836, 0.2541, 0.7693, 0.2367, 0.7626, 0.2409, 0.7609, 0.2388, 0.7667, 0.2335, 0.2747, 0.2489, 0.282, 0.2467, 0.2836, 0.2541, 0.2759, 0.2548, 0.5921, 0.6975, 0.567, 0.7432, 0.5459, 0.729, 0.5794, 0.689, 0.7554, 0.2439, 0.7496, 0.2491, 0.7543, 0.2431, 0.2454, 0.2581, 0.251, 0.2575, 0.2511, 0.2586, 0.6051, 0.6739, 0.5921, 0.6975, 0.5794, 0.689, 0.5968, 0.6684, 0.7609, 0.2388, 0.7554, 0.2439, 0.7543, 0.2431, 0.7588, 0.2371, 0.2836, 0.2541, 0.4989, 0.2317, 0.4986, 0.2817, 0.2836, 0.2616, 0.7667, 0.2335, 0.7609, 0.2388, 0.7588, 0.2371, 0.7633, 0.2308, 0.2759, 0.2548, 0.2836, 0.2541, 0.2836, 0.2616, 0.276, 0.2608, 0.7728, 0.2277, 0.7667, 0.2335, 0.7633, 0.2308, 0.7681, 0.2241, 0.2691, 0.2555, 0.2759, 0.2548, 0.276, 0.2608, 0.2691, 0.2602, 0.7796, 0.2213, 0.7728, 0.2277, 0.7681, 0.2241, 0.7733, 0.2167, 0.2627, 0.2562, 0.2691, 0.2555, 0.2691, 0.2602, 0.2628, 0.2596, 0.7872, 0.2139, 0.7796, 0.2213, 0.7733, 0.2167, 0.7788, 0.2085, 0.2568, 0.2568, 0.2627, 0.2562, 0.2628, 0.2596, 0.2568, 0.2591, 0.8677, 0.02794, 0.7872, 0.2139, 0.7788, 0.2085, 0.8226, 0.009609, 0.251, 0.2575, 0.2568, 0.2568, 0.2568, 0.2591, 0.2511, 0.2586, 0.2691, 0.2602, 0.276, 0.2608, 0.2749, 0.2668, 0.2683, 0.2648, 0.7733, 0.2167, 0.7681, 0.2241, 0.7628, 0.2215, 0.7663, 0.2134, 0.2628, 0.2596, 0.2691, 0.2602, 0.2683, 0.2648, 0.2622, 0.263, 0.7788, 0.2085, 0.7733, 0.2167, 0.7663, 0.2134, 0.77, 0.2046, 0.2568, 0.2591, 0.2628, 0.2596, 0.2622, 0.263, 0.2564, 0.2613, 0.8226, 0.009609, 0.7788, 0.2085, 0.77, 0.2046, 0.7747, 0.000175, 0.2511, 0.2586, 0.2568, 0.2591, 0.2564, 0.2613, 0.2509, 0.2597, 0.5794, 0.689, 0.5459, 0.729, 0.5279, 0.7109, 0.5686, 0.6782, 0.7543, 0.2431, 0.7496, 0.2491, 0.7531, 0.2425, 0.2454, 0.2581, 0.2511, 0.2586, 0.2509, 0.2597, 0.5968, 0.6684, 0.5794, 0.689, 0.5686, 0.6782, 0.5897, 0.6613, 0.7588, 0.2371, 0.7543, 0.2431, 0.7531, 0.2425, 0.7563, 0.2358, 0.2836, 0.2616, 0.4986, 0.2817, 0.4886, 0.3306, 0.2823, 0.269, 0.7633, 0.2308, 0.7588, 0.2371, 0.7563, 0.2358, 0.7595, 0.2289, 0.276, 0.2608, 0.2836, 0.2616, 0.2823, 0.269, 0.2749, 0.2668, 0.7681, 0.2241, 0.7633, 0.2308, 0.7595, 0.2289, 0.7628, 0.2215, 0.2454, 0.2581, 0.2509, 0.2597, 0.2504, 0.2607, 0.5897, 0.6613, 0.5686, 0.6782, 0.5601, 0.6654, 0.5841, 0.653, 0.7563, 0.2358, 0.7531, 0.2425, 0.7517, 0.2422, 0.7535, 0.2351, 0.2823, 0.269, 0.4886, 0.3306, 0.4693, 0.3764, 0.2794, 0.2759, 0.7595, 0.2289, 0.7563, 0.2358, 0.7535, 0.2351, 0.7553, 0.2277, 0.2749, 0.2668, 0.2823, 0.269, 0.2794, 0.2759, 0.2726, 0.2723, 0.7628, 0.2215, 0.7595, 0.2289, 0.7553, 0.2277, 0.757, 0.2199, 0.2683, 0.2648, 0.2749, 0.2668, 0.2726, 0.2723, 0.2665, 0.2691, 0.7663, 0.2134, 0.7628, 0.2215, 0.757, 0.2199, 0.7589, 0.2115, 0.2622, 0.263, 0.2683, 0.2648, 0.2665, 0.2691, 0.2609, 0.2662, 0.77, 0.2046, 0.7663, 0.2134, 0.7589, 0.2115, 0.7608, 0.2023, 0.2564, 0.2613, 0.2622, 0.263, 0.2609, 0.2662, 0.2556, 0.2634, 0.7747, 0.000175, 0.77, 0.2046, 0.7608, 0.2023, 0.7258, 0.0001261, 0.2509, 0.2597, 0.2564, 0.2613, 0.2556, 0.2634, 0.2504, 0.2607, 0.5686, 0.6782, 0.5279, 0.7109, 0.5138, 0.6896, 0.5601, 0.6654, 0.7531, 0.2425, 0.7496, 0.2491, 0.7517, 0.2422, 0.2609, 0.2662, 0.2665, 0.2691, 0.264, 0.273, 0.259, 0.269, 0.7608, 0.2023, 0.7589, 0.2115, 0.7513, 0.211, 0.7515, 0.2017, 0.2556, 0.2634, 0.2609, 0.2662, 0.259, 0.269, 0.2544, 0.2653, 0.7258, 0.0001261, 0.7608, 0.2023, 0.7515, 0.2017, 0.6776, 0.009569, 0.2504, 0.2607, 0.2556, 0.2634, 0.2544, 0.2653, 0.2498, 0.2617, 0.5601, 0.6654, 0.5138, 0.6896, 0.5041, 0.666, 0.5542, 0.6512, 0.7517, 0.2422, 0.7496, 0.2491, 0.7503, 0.2421, 0.2454, 0.2581, 0.2504, 0.2607, 0.2498, 0.2617, 0.5841, 0.653, 0.5601, 0.6654, 0.5542, 0.6512, 0.5803, 0.6437, 0.7535, 0.2351, 0.7517, 0.2422, 0.7503, 0.2421, 0.7506, 0.2349, 0.2794, 0.2759, 0.4693, 0.3764, 0.4415, 0.4175, 0.2752, 0.2823, 0.7553, 0.2277, 0.7535, 0.2351, 0.7506, 0.2349, 0.7509, 0.2274, 0.2726, 0.2723, 0.2794, 0.2759, 0.2752, 0.2823, 0.2693, 0.2774, 0.757, 0.2199, 0.7553, 0.2277, 0.7509, 0.2274, 0.7511, 0.2195, 0.2665, 0.2691, 0.2726, 0.2723, 0.2693, 0.2774, 0.264, 0.273, 0.7589, 0.2115, 0.757, 0.2199, 0.7511, 0.2195, 0.7513, 0.211, 0.7506, 0.2349, 0.7503, 0.2421, 0.7488, 0.2423, 0.7477, 0.2352, 0.2752, 0.2823, 0.4415, 0.4175, 0.4063, 0.4523, 0.2699, 0.2877, 0.7509, 0.2274, 0.7506, 0.2349, 0.7477, 0.2352, 0.7465, 0.2279, 0.2693, 0.2774, 0.2752, 0.2823, 0.2699, 0.2877, 0.2651, 0.2817, 0.7511, 0.2195, 0.7509, 0.2274, 0.7465, 0.2279, 0.7452, 0.2201, 0.264, 0.273, 0.2693, 0.2774, 0.2651, 0.2817, 0.2607, 0.2764, 0.7513, 0.211, 0.7511, 0.2195, 0.7452, 0.2201, 0.7437, 0.2118, 0.259, 0.269, 0.264, 0.273, 0.2607, 0.2764, 0.2566, 0.2715, 0.7515, 0.2017, 0.7513, 0.211, 0.7437, 0.2118, 0.7422, 0.2027, 0.2544, 0.2653, 0.259, 0.269, 0.2566, 0.2715, 0.2528, 0.2669, 0.6776, 0.009569, 0.7515, 0.2017, 0.7422, 0.2027, 0.632, 0.02822, 0.2498, 0.2617, 0.2544, 0.2653, 0.2528, 0.2669, 0.2491, 0.2625, 0.5542, 0.6512, 0.5041, 0.666, 0.4992, 0.6409, 0.5512, 0.6362, 0.7503, 0.2421, 0.7496, 0.2491, 0.7488, 0.2423, 0.2454, 0.2581, 0.2498, 0.2617, 0.2491, 0.2625, 0.5803, 0.6437, 0.5542, 0.6512, 0.5512, 0.6362, 0.5782, 0.6338, 0.7422, 0.2027, 0.7437, 0.2118, 0.7365, 0.2139, 0.7333, 0.2053, 0.2528, 0.2669, 0.2566, 0.2715, 0.2538, 0.2734, 0.2509, 0.2682, 0.632, 0.02822, 0.7422, 0.2027, 0.7333, 0.2053, 0.5909, 0.05544, 0.2491, 0.2625, 0.2528, 0.2669, 0.2509, 0.2682, 0.2481, 0.2631, 0.5512, 0.6362, 0.4992, 0.6409, 0.4992, 0.6154, 0.5511, 0.6208, 0.7488, 0.2423, 0.7496, 0.2491, 0.7473, 0.2427, 0.2454, 0.2581, 0.2491, 0.2625, 0.2481, 0.2631, 0.5782, 0.6338, 0.5512, 0.6362, 0.5511, 0.6208, 0.5782, 0.6237, 0.7477, 0.2352, 0.7488, 0.2423, 0.7473, 0.2427, 0.7448, 0.2361, 0.2699, 0.2877, 0.4063, 0.4523, 0.3651, 0.4795, 0.2637, 0.2919, 0.7465, 0.2279, 0.7477, 0.2352, 0.7448, 0.2361, 0.7422, 0.2291, 0.2651, 0.2817, 0.2699, 0.2877, 0.2637, 0.2919, 0.2601, 0.2851, 0.7452, 0.2201, 0.7465, 0.2279, 0.7422, 0.2291, 0.7395, 0.2218, 0.2607, 0.2764, 0.2651, 0.2817, 0.2601, 0.2851, 0.2569, 0.279, 0.7437, 0.2118, 0.7452, 0.2201, 0.7395, 0.2218, 0.7365, 0.2139, 0.2566, 0.2715, 0.2607, 0.2764, 0.2569, 0.279, 0.2538, 0.2734, 0.2637, 0.2919, 0.3651, 0.4795, 0.3195, 0.4981, 0.2568, 0.2948, 0.7422, 0.2291, 0.7448, 0.2361, 0.7422, 0.2374, 0.7383, 0.2311, 0.2601, 0.2851, 0.2637, 0.2919, 0.2568, 0.2948, 0.2546, 0.2875, 0.7395, 0.2218, 0.7422, 0.2291, 0.7383, 0.2311, 0.7342, 0.2245, 0.2569, 0.279, 0.2601, 0.2851, 0.2546, 0.2875, 0.2526, 0.2809, 0.7365, 0.2139, 0.7395, 0.2218, 0.7342, 0.2245, 0.7298, 0.2173, 0.2538, 0.2734, 0.2569, 0.279, 0.2526, 0.2809, 0.2507, 0.2748, 0.7333, 0.2053, 0.7365, 0.2139, 0.7298, 0.2173, 0.725, 0.2094, 0.2509, 0.2682, 0.2538, 0.2734, 0.2507, 0.2748, 0.2489, 0.2691, 0.5909, 0.05544, 0.7333, 0.2053, 0.725, 0.2094, 0.5558, 0.09022, 0.2481, 0.2631, 0.2509, 0.2682, 0.2489, 0.2691, 0.2471, 0.2636, 0.5511, 0.6208, 0.4992, 0.6154, 0.5042, 0.5904, 0.554, 0.6058, 0.7473, 0.2427, 0.7496, 0.2491, 0.746, 0.2434, 0.2454, 0.2581, 0.2481, 0.2631, 0.2471, 0.2636, 0.5782, 0.6237, 0.5511, 0.6208, 0.554, 0.6058, 0.58, 0.6137, 0.7448, 0.2361, 0.7473, 0.2427, 0.746, 0.2434, 0.7422, 0.2374, 0.2489, 0.2691, 0.2507, 0.2748, 0.2473, 0.2755, 0.2467, 0.2696, 0.5558, 0.09022, 0.725, 0.2094, 0.7176, 0.215, 0.5281, 0.1312, 0.2471, 0.2636, 0.2489, 0.2691, 0.2467, 0.2696, 0.246, 0.2638, 0.554, 0.6058, 0.5042, 0.5904, 0.5139, 0.5668, 0.5598, 0.5916, 0.746, 0.2434, 0.7496, 0.2491, 0.7448, 0.2443, 0.2454, 0.2581, 0.2471, 0.2636, 0.246, 0.2638, 0.58, 0.6137, 0.554, 0.6058, 0.5598, 0.5916, 0.5837, 0.6043, 0.7422, 0.2374, 0.746, 0.2434, 0.7448, 0.2443, 0.7398, 0.2392, 0.2568, 0.2948, 0.3195, 0.4981, 0.2712, 0.5074, 0.2494, 0.2963, 0.7383, 0.2311, 0.7422, 0.2374, 0.7398, 0.2392, 0.7347, 0.2338, 0.2546, 0.2875, 0.2568, 0.2948, 0.2494, 0.2963, 0.2487, 0.2887, 0.7342, 0.2245, 0.7383, 0.2311, 0.7347, 0.2338, 0.7294, 0.2281, 0.2526, 0.2809, 0.2546, 0.2875, 0.2487, 0.2887, 0.248, 0.2818, 0.7298, 0.2173, 0.7342, 0.2245, 0.7294, 0.2281, 0.7237, 0.2219, 0.2507, 0.2748, 0.2526, 0.2809, 0.248, 0.2818, 0.2473, 0.2755, 0.725, 0.2094, 0.7298, 0.2173, 0.7237, 0.2219, 0.7176, 0.215, 0.7347, 0.2338, 0.7398, 0.2392, 0.7378, 0.2414, 0.7318, 0.2371, 0.2487, 0.2887, 0.2494, 0.2963, 0.2419, 0.2964, 0.2426, 0.2888, 0.7294, 0.2281, 0.7347, 0.2338, 0.7318, 0.2371, 0.7254, 0.2325, 0.248, 0.2818, 0.2487, 0.2887, 0.2426, 0.2888, 0.2433, 0.2819, 0.7237, 0.2219, 0.7294, 0.2281, 0.7254, 0.2325, 0.7186, 0.2275, 0.2473, 0.2755, 0.248, 0.2818, 0.2433, 0.2819, 0.2439, 0.2756, 0.7176, 0.215, 0.7237, 0.2219, 0.7186, 0.2275, 0.7113, 0.2218, 0.2467, 0.2696, 0.2473, 0.2755, 0.2439, 0.2756, 0.2444, 0.2696, 0.5281, 0.1312, 0.7176, 0.215, 0.7113, 0.2218, 0.509, 0.1769, 0.246, 0.2638, 0.2467, 0.2696, 0.2444, 0.2696, 0.2449, 0.2638, 0.5598, 0.5916, 0.5139, 0.5668, 0.528, 0.5456, 0.5681, 0.5788, 0.7448, 0.2443, 0.7496, 0.2491, 0.7437, 0.2454, 0.2454, 0.2581, 0.246, 0.2638, 0.2449, 0.2638, 0.5837, 0.6043, 0.5598, 0.5916, 0.5681, 0.5788, 0.589, 0.5959, 0.7398, 0.2392, 0.7448, 0.2443, 0.7437, 0.2454, 0.7378, 0.2414, 0.2494, 0.2963, 0.2712, 0.5074, 0.2222, 0.5072, 0.2419, 0.2964, 0.509, 0.1769, 0.7113, 0.2218, 0.7063, 0.2296, 0.4992, 0.2255, 0.2449, 0.2638, 0.2444, 0.2696, 0.2422, 0.2692, 0.2438, 0.2636, 0.5681, 0.5788, 0.528, 0.5456, 0.546, 0.5276, 0.5788, 0.5679, 0.7437, 0.2454, 0.7496, 0.2491, 0.7429, 0.2467, 0.2454, 0.2581, 0.2449, 0.2638, 0.2438, 0.2636, 0.589, 0.5959, 0.5681, 0.5788, 0.5788, 0.5679, 0.5958, 0.5887, 0.7378, 0.2414, 0.7437, 0.2454, 0.7429, 0.2467, 0.7363, 0.2439, 0.2419, 0.2964, 0.2222, 0.5072, 0.1743, 0.4974, 0.2346, 0.295, 0.7318, 0.2371, 0.7378, 0.2414, 0.7363, 0.2439, 0.7294, 0.2409, 0.2426, 0.2888, 0.2419, 0.2964, 0.2346, 0.295, 0.2367, 0.2876, 0.7254, 0.2325, 0.7318, 0.2371, 0.7294, 0.2409, 0.7222, 0.2376, 0.2433, 0.2819, 0.2426, 0.2888, 0.2367, 0.2876, 0.2387, 0.281, 0.7186, 0.2275, 0.7254, 0.2325, 0.7222, 0.2376, 0.7146, 0.2339, 0.2439, 0.2756, 0.2433, 0.2819, 0.2387, 0.281, 0.2405, 0.2749, 0.7113, 0.2218, 0.7186, 0.2275, 0.7146, 0.2339, 0.7063, 0.2296, 0.2444, 0.2696, 0.2439, 0.2756, 0.2405, 0.2749, 0.2422, 0.2692, 0.2367, 0.2876, 0.2346, 0.295, 0.2276, 0.2922, 0.2311, 0.2854, 0.7222, 0.2376, 0.7294, 0.2409, 0.7278, 0.2449, 0.7201, 0.2431, 0.2387, 0.281, 0.2367, 0.2876, 0.2311, 0.2854, 0.2344, 0.2793, 0.7146, 0.2339, 0.7222, 0.2376, 0.7201, 0.2431, 0.7117, 0.2409, 0.2405, 0.2749, 0.2387, 0.281, 0.2344, 0.2793, 0.2373, 0.2737, 0.7063, 0.2296, 0.7146, 0.2339, 0.7117, 0.2409, 0.7027, 0.2383, 0.2422, 0.2692, 0.2405, 0.2749, 0.2373, 0.2737, 0.2401, 0.2683, 0.4992, 0.2255, 0.7063, 0.2296, 0.7027, 0.2383, 0.4992, 0.2751, 0.2438, 0.2636, 0.2422, 0.2692, 0.2401, 0.2683, 0.2428, 0.2632, 0.5788, 0.5679, 0.546, 0.5276, 0.5671, 0.5134, 0.5914, 0.5594, 0.7429, 0.2467, 0.7496, 0.2491, 0.7424, 0.248, 0.2454, 0.2581, 0.2438, 0.2636, 0.2428, 0.2632, 0.5958, 0.5887, 0.5788, 0.5679, 0.5914, 0.5594, 0.6039, 0.5831, 0.7363, 0.2439, 0.7429, 0.2467, 0.7424, 0.248, 0.7352, 0.2466, 0.2346, 0.295, 0.1743, 0.4974, 0.1293, 0.4786, 0.2276, 0.2922, 0.7294, 0.2409, 0.7363, 0.2439, 0.7352, 0.2466, 0.7278, 0.2449, 0.2428, 0.2632, 0.2401, 0.2683, 0.2382, 0.2671, 0.2418, 0.2626, 0.5914, 0.5594, 0.5671, 0.5134, 0.5906, 0.5037, 0.6054, 0.5535, 0.7424, 0.248, 0.7496, 0.2491, 0.7421, 0.2494, 0.2454, 0.2581, 0.2428, 0.2632, 0.2418, 0.2626, 0.6039, 0.5831, 0.5914, 0.5594, 0.6054, 0.5535, 0.6129, 0.5792, 0.7352, 0.2466, 0.7424, 0.248, 0.7421, 0.2494, 0.7347, 0.2494, 0.2276, 0.2922, 0.1293, 0.4786, 0.08896, 0.4514, 0.2213, 0.2881, 0.7278, 0.2449, 0.7352, 0.2466, 0.7347, 0.2494, 0.727, 0.2492, 0.2311, 0.2854, 0.2276, 0.2922, 0.2213, 0.2881, 0.226, 0.2821, 0.7201, 0.2431, 0.7278, 0.2449, 0.727, 0.2492, 0.7189, 0.2489, 0.2344, 0.2793, 0.2311, 0.2854, 0.226, 0.2821, 0.2304, 0.2767, 0.7117, 0.2409, 0.7201, 0.2431, 0.7189, 0.2489, 0.7102, 0.2484, 0.2373, 0.2737, 0.2344, 0.2793, 0.2304, 0.2767, 0.2344, 0.2718, 0.7027, 0.2383, 0.7117, 0.2409, 0.7102, 0.2484, 0.7006, 0.2475, 0.2401, 0.2683, 0.2373, 0.2737, 0.2344, 0.2718, 0.2382, 0.2671, 0.4992, 0.2751, 0.7027, 0.2383, 0.7006, 0.2475, 0.5089, 0.3236, 0.2304, 0.2767, 0.226, 0.2821, 0.2218, 0.2778, 0.2271, 0.2735, 0.7102, 0.2484, 0.7189, 0.2489, 0.719, 0.2549, 0.71, 0.2562, 0.2344, 0.2718, 0.2304, 0.2767, 0.2271, 0.2735, 0.232, 0.2694, 0.7006, 0.2475, 0.7102, 0.2484, 0.71, 0.2562, 0.7002, 0.2571, 0.2382, 0.2671, 0.2344, 0.2718, 0.232, 0.2694, 0.2366, 0.2656, 0.5089, 0.3236, 0.7006, 0.2475, 0.7002, 0.2571, 0.528, 0.3692, 0.2418, 0.2626, 0.2382, 0.2671, 0.2366, 0.2656, 0.241, 0.2618, 0.6054, 0.5535, 0.5906, 0.5037, 0.6156, 0.4988, 0.6202, 0.5505, 0.7421, 0.2494, 0.7496, 0.2491, 0.7421, 0.2507, 0.2454, 0.2581, 0.2418, 0.2626, 0.241, 0.2618, 0.6129, 0.5792, 0.6054, 0.5535, 0.6202, 0.5505, 0.6226, 0.5771, 0.7347, 0.2494, 0.7421, 0.2494, 0.7421, 0.2507, 0.7348, 0.2521, 0.2213, 0.2881, 0.08896, 0.4514, 0.05474, 0.417, 0.216, 0.2828, 0.727, 0.2492, 0.7347, 0.2494, 0.7348, 0.2521, 0.7271, 0.2535, 0.226, 0.2821, 0.2213, 0.2881, 0.216, 0.2828, 0.2218, 0.2778, 0.7189, 0.2489, 0.727, 0.2492, 0.7271, 0.2535, 0.719, 0.2549, 0.7421, 0.2507, 0.7496, 0.2491, 0.7424, 0.252, 0.2454, 0.2581, 0.241, 0.2618, 0.2404, 0.2609, 0.6226, 0.5771, 0.6202, 0.5505, 0.6354, 0.5505, 0.6325, 0.5771, 0.7348, 0.2521, 0.7421, 0.2507, 0.7424, 0.252, 0.7354, 0.2548, 0.216, 0.2828, 0.05474, 0.417, 0.02792, 0.3766, 0.2117, 0.2766, 0.7271, 0.2535, 0.7348, 0.2521, 0.7354, 0.2548, 0.7281, 0.2576, 0.2218, 0.2778, 0.216, 0.2828, 0.2117, 0.2766, 0.2184, 0.2729, 0.719, 0.2549, 0.7271, 0.2535, 0.7281, 0.2576, 0.7202, 0.2606, 0.2271, 0.2735, 0.2218, 0.2778, 0.2184, 0.2729, 0.2245, 0.2696, 0.71, 0.2562, 0.719, 0.2549, 0.7202, 0.2606, 0.7114, 0.2639, 0.232, 0.2694, 0.2271, 0.2735, 0.2245, 0.2696, 0.2301, 0.2666, 0.7002, 0.2571, 0.71, 0.2562, 0.7114, 0.2639, 0.7013, 0.2671, 0.2366, 0.2656, 0.232, 0.2694, 0.2301, 0.2666, 0.2353, 0.2637, 0.528, 0.3692, 0.7002, 0.2571, 0.7013, 0.2671, 0.5556, 0.41, 0.241, 0.2618, 0.2366, 0.2656, 0.2353, 0.2637, 0.2404, 0.2609, 0.6202, 0.5505, 0.6156, 0.4988, 0.641, 0.4988, 0.6354, 0.5505, 0.7114, 0.2639, 0.7202, 0.2606, 0.7227, 0.266, 0.7144, 0.2711, 0.2301, 0.2666, 0.2245, 0.2696, 0.2226, 0.2653, 0.2287, 0.2634, 0.7013, 0.2671, 0.7114, 0.2639, 0.7144, 0.2711, 0.704, 0.2773, 0.2353, 0.2637, 0.2301, 0.2666, 0.2287, 0.2634, 0.2344, 0.2616, 0.5556, 0.41, 0.7013, 0.2671, 0.704, 0.2773, 0.5907, 0.4443, 0.2404, 0.2609, 0.2353, 0.2637, 0.2344, 0.2616, 0.2399, 0.2599, 0.6354, 0.5505, 0.641, 0.4988, 0.666, 0.5039, 0.6503, 0.5534, 0.7424, 0.252, 0.7496, 0.2491, 0.743, 0.2532, 0.2454, 0.2581, 0.2404, 0.2609, 0.2399, 0.2599, 0.6325, 0.5771, 0.6354, 0.5505, 0.6503, 0.5534, 0.6422, 0.579, 0.7354, 0.2548, 0.7424, 0.252, 0.743, 0.2532, 0.7366, 0.2572, 0.2117, 0.2766, 0.02792, 0.3766, 0.009496, 0.3319, 0.2088, 0.2697, 0.7281, 0.2576, 0.7354, 0.2548, 0.7366, 0.2572, 0.7299, 0.2614, 0.2184, 0.2729, 0.2117, 0.2766, 0.2088, 0.2697, 0.216, 0.2673, 0.7202, 0.2606, 0.7281, 0.2576, 0.7299, 0.2614, 0.7227, 0.266, 0.2245, 0.2696, 0.2184, 0.2729, 0.216, 0.2673, 0.2226, 0.2653, 0.6422, 0.579, 0.6503, 0.5534, 0.6644, 0.5593, 0.6513, 0.5828, 0.7366, 0.2572, 0.743, 0.2532, 0.7439, 0.2542, 0.7383, 0.2594, 0.2088, 0.2697, 0.009496, 0.3319, 0.0001262, 0.2846, 0.2072, 0.2624, 0.7299, 0.2614, 0.7366, 0.2572, 0.7383, 0.2594, 0.7326, 0.2647, 0.216, 0.2673, 0.2088, 0.2697, 0.2072, 0.2624, 0.2148, 0.2614, 0.7227, 0.266, 0.7299, 0.2614, 0.7326, 0.2647, 0.7264, 0.2705, 0.2226, 0.2653, 0.216, 0.2673, 0.2148, 0.2614, 0.2217, 0.2607, 0.7144, 0.2711, 0.7227, 0.266, 0.7264, 0.2705, 0.7196, 0.277, 0.2287, 0.2634, 0.2226, 0.2653, 0.2217, 0.2607, 0.228, 0.2601, 0.704, 0.2773, 0.7144, 0.2711, 0.7196, 0.277, 0.712, 0.2844, 0.2344, 0.2616, 0.2287, 0.2634, 0.228, 0.2601, 0.2339, 0.2594, 0.5907, 0.4443, 0.704, 0.2773, 0.712, 0.2844, 0.6314, 0.4707, 0.2399, 0.2599, 0.2344, 0.2616, 0.2339, 0.2594, 0.2397, 0.2588, 0.6503, 0.5534, 0.666, 0.5039, 0.6894, 0.5137, 0.6644, 0.5593, 0.743, 0.2532, 0.7496, 0.2491, 0.7439, 0.2542, 0.2454, 0.2581, 0.2399, 0.2599, 0.2397, 0.2588, 0.228, 0.2601, 0.2217, 0.2607, 0.2216, 0.2561, 0.228, 0.2566, 0.712, 0.2844, 0.7196, 0.277, 0.726, 0.2816, 0.7204, 0.2898, 0.2339, 0.2594, 0.228, 0.2601, 0.228, 0.2566, 0.2339, 0.2572, 0.6314, 0.4707, 0.712, 0.2844, 0.7204, 0.2898, 0.6765, 0.4891, 0.2397, 0.2588, 0.2339, 0.2594, 0.2339, 0.2572, 0.2397, 0.2577, 0.6644, 0.5593, 0.6894, 0.5137, 0.7105, 0.528, 0.677, 0.5678, 0.7439, 0.2542, 0.7496, 0.2491, 0.7449, 0.255, 0.2454, 0.2581, 0.2397, 0.2588, 0.2397, 0.2577, 0.6513, 0.5828, 0.6644, 0.5593, 0.677, 0.5678, 0.6596, 0.5883, 0.7383, 0.2594, 0.7439, 0.2542, 0.7449, 0.255, 0.7405, 0.2611, 0.2072, 0.2624, 0.0001262, 0.2846, 0.0001261, 0.2365, 0.2071, 0.2549, 0.7326, 0.2647, 0.7383, 0.2594, 0.7405, 0.2611, 0.7359, 0.2674, 0.2148, 0.2614, 0.2072, 0.2624, 0.2071, 0.2549, 0.2148, 0.2554, 0.7264, 0.2705, 0.7326, 0.2647, 0.7359, 0.2674, 0.7311, 0.2741, 0.2217, 0.2607, 0.2148, 0.2614, 0.2148, 0.2554, 0.2216, 0.2561, 0.7196, 0.277, 0.7264, 0.2705, 0.7311, 0.2741, 0.726, 0.2816, 0.7405, 0.2611, 0.7449, 0.255, 0.7462, 0.2556, 0.743, 0.2623, 0.2071, 0.2549, 0.0001261, 0.2365, 0.009452, 0.1894, 0.2085, 0.2475, 0.7359, 0.2674, 0.7405, 0.2611, 0.743, 0.2623, 0.7398, 0.2693, 0.2148, 0.2554, 0.2071, 0.2549, 0.2085, 0.2475, 0.2159, 0.2495, 0.7311, 0.2741, 0.7359, 0.2674, 0.7398, 0.2693, 0.7365, 0.2767, 0.2216, 0.2561, 0.2148, 0.2554, 0.2159, 0.2495, 0.2225, 0.2515, 0.726, 0.2816, 0.7311, 0.2741, 0.7365, 0.2767, 0.733, 0.2848, 0.228, 0.2566, 0.2216, 0.2561, 0.2225, 0.2515, 0.2286, 0.2533, 0.7204, 0.2898, 0.726, 0.2816, 0.733, 0.2848, 0.7293, 0.2937, 0.2339, 0.2572, 0.228, 0.2566, 0.2286, 0.2533, 0.2343, 0.255, 0.6765, 0.4891, 0.7204, 0.2898, 0.7293, 0.2937, 0.7245, 0.4985, 0.2397, 0.2577, 0.2339, 0.2572, 0.2343, 0.255, 0.2399, 0.2566, 0.677, 0.5678, 0.7105, 0.528, 0.7284, 0.546, 0.6878, 0.5786, 0.7449, 0.255, 0.7496, 0.2491, 0.7462, 0.2556, 0.2454, 0.2581, 0.2397, 0.2577, 0.2399, 0.2566, 0.6596, 0.5883, 0.677, 0.5678, 0.6878, 0.5786, 0.6667, 0.5954, 0.7293, 0.2937, 0.733, 0.2848, 0.7405, 0.2867, 0.7386, 0.296, 0.2343, 0.255, 0.2286, 0.2533, 0.2298, 0.2501, 0.2352, 0.2529, 0.7245, 0.4985, 0.7293, 0.2937, 0.7386, 0.296, 0.7736, 0.4985, 0.2399, 0.2566, 0.2343, 0.255, 0.2352, 0.2529, 0.2403, 0.2555, 0.6878, 0.5786, 0.7284, 0.546, 0.7424, 0.5673, 0.6963, 0.5914, 0.7462, 0.2556, 0.7496, 0.2491, 0.7476, 0.2559, 0.2454, 0.2581, 0.2399, 0.2566, 0.2403, 0.2555, 0.6667, 0.5954, 0.6878, 0.5786, 0.6963, 0.5914, 0.6722, 0.6038, 0.743, 0.2623, 0.7462, 0.2556, 0.7476, 0.2559, 0.7458, 0.263, 0.2085, 0.2475, 0.009452, 0.1894, 0.0277, 0.1451, 0.2113, 0.2405, 0.7398, 0.2693, 0.743, 0.2623, 0.7458, 0.263, 0.7441, 0.2704, 0.2159, 0.2495, 0.2085, 0.2475, 0.2113, 0.2405, 0.2181, 0.2439, 0.7365, 0.2767, 0.7398, 0.2693, 0.7441, 0.2704, 0.7423, 0.2782, 0.2225, 0.2515, 0.2159, 0.2495, 0.2181, 0.2439, 0.2242, 0.2471, 0.733, 0.2848, 0.7365, 0.2767, 0.7423, 0.2782, 0.7405, 0.2867, 0.2286, 0.2533, 0.2225, 0.2515, 0.2242, 0.2471, 0.2298, 0.2501, 0.2113, 0.2405, 0.0277, 0.1451, 0.05415, 0.1053, 0.2154, 0.2342, 0.7441, 0.2704, 0.7458, 0.263, 0.7487, 0.2632, 0.7485, 0.2707, 0.2181, 0.2439, 0.2113, 0.2405, 0.2154, 0.2342, 0.2214, 0.2389, 0.7423, 0.2782, 0.7441, 0.2704, 0.7485, 0.2707, 0.7483, 0.2786, 0.2242, 0.2471, 0.2181, 0.2439, 0.2214, 0.2389, 0.2268, 0.2432, 0.7405, 0.2867, 0.7423, 0.2782, 0.7483, 0.2786, 0.7482, 0.2871, 0.2298, 0.2501, 0.2242, 0.2471, 0.2268, 0.2432, 0.2317, 0.2472, 0.7386, 0.296, 0.7405, 0.2867, 0.7482, 0.2871, 0.7481, 0.2966, 0.2352, 0.2529, 0.2298, 0.2501, 0.2317, 0.2472, 0.2364, 0.251, 0.7736, 0.4985, 0.7386, 0.296, 0.7481, 0.2966, 0.8219, 0.489, 0.2403, 0.2555, 0.2352, 0.2529, 0.2364, 0.251, 0.2409, 0.2546, 0.6963, 0.5914, 0.7424, 0.5673, 0.7521, 0.5908, 0.7021, 0.6055, 0.7476, 0.2559, 0.7496, 0.2491, 0.749, 0.256, 0.2454, 0.2581, 0.2403, 0.2555, 0.2409, 0.2546, 0.6722, 0.6038, 0.6963, 0.5914, 0.7021, 0.6055, 0.6761, 0.6131, 0.7458, 0.263, 0.7476, 0.2559, 0.749, 0.256, 0.7487, 0.2632, 0.2364, 0.251, 0.2317, 0.2472, 0.2341, 0.2448, 0.2379, 0.2494, 0.8219, 0.489, 0.7481, 0.2966, 0.7575, 0.2954, 0.8674, 0.4702, 0.2409, 0.2546, 0.2364, 0.251, 0.2379, 0.2494, 0.2417, 0.2538, 0.7021, 0.6055, 0.7521, 0.5908, 0.7571, 0.6157, 0.7052, 0.6205, 0.749, 0.256, 0.7496, 0.2491, 0.7505, 0.2558, 0.2454, 0.2581, 0.2409, 0.2546, 0.2417, 0.2538, 0.6761, 0.6131, 0.7021, 0.6055, 0.7052, 0.6205, 0.6781, 0.623, 0.7487, 0.2632, 0.749, 0.256, 0.7505, 0.2558, 0.7516, 0.2629, 0.2154, 0.2342, 0.05415, 0.1053, 0.08773, 0.0714, 0.2206, 0.2288, 0.7485, 0.2707, 0.7487, 0.2632, 0.7516, 0.2629, 0.7529, 0.2702, 0.2214, 0.2389, 0.2154, 0.2342, 0.2206, 0.2288, 0.2257, 0.2346, 0.7483, 0.2786, 0.7485, 0.2707, 0.7529, 0.2702, 0.7542, 0.2779, 0.2268, 0.2432, 0.2214, 0.2389, 0.2257, 0.2346, 0.23, 0.2399, 0.7482, 0.2871, 0.7483, 0.2786, 0.7542, 0.2779, 0.7558, 0.2862, 0.2317, 0.2472, 0.2268, 0.2432, 0.23, 0.2399, 0.2341, 0.2448, 0.7481, 0.2966, 0.7482, 0.2871, 0.7558, 0.2862, 0.7575, 0.2954, 0.2257, 0.2346, 0.2206, 0.2288, 0.2268, 0.2245, 0.2306, 0.2312, 0.7542, 0.2779, 0.7529, 0.2702, 0.7571, 0.2689, 0.7599, 0.2761, 0.23, 0.2399, 0.2257, 0.2346, 0.2306, 0.2312, 0.2339, 0.2373, 0.7558, 0.2862, 0.7542, 0.2779, 0.7599, 0.2761, 0.7631, 0.2838, 0.2341, 0.2448, 0.23, 0.2399, 0.2339, 0.2373, 0.2369, 0.2428, 0.7575, 0.2954, 0.7558, 0.2862, 0.7631, 0.2838, 0.7667, 0.2922, 0.2379, 0.2494, 0.2341, 0.2448, 0.2369, 0.2428, 0.2398, 0.2481, 0.8674, 0.4702, 0.7575, 0.2954, 0.7667, 0.2922, 0.9085, 0.4429, 0.2417, 0.2538, 0.2379, 0.2494, 0.2398, 0.2481, 0.2426, 0.2531, 0.7052, 0.6205, 0.7571, 0.6157, 0.7571, 0.6412, 0.7053, 0.6359, 0.7505, 0.2558, 0.7496, 0.2491, 0.7519, 0.2554, 0.2454, 0.2581, 0.2417, 0.2538, 0.2426, 0.2531, 0.6781, 0.623, 0.7052, 0.6205, 0.7053, 0.6359, 0.6782, 0.6331, 0.7516, 0.2629, 0.7505, 0.2558, 0.7519, 0.2554, 0.7544, 0.262, 0.2206, 0.2288, 0.08773, 0.0714, 0.1272, 0.04478, 0.2268, 0.2245, 0.7529, 0.2702, 0.7516, 0.2629, 0.7544, 0.262, 0.7571, 0.2689, 0.2426, 0.2531, 0.2398, 0.2481, 0.2419, 0.2472, 0.2436, 0.2527, 0.7053, 0.6359, 0.7571, 0.6412, 0.7522, 0.6662, 0.7024, 0.6509, 0.7519, 0.2554, 0.7496, 0.2491, 0.7533, 0.2547, 0.2454, 0.2581, 0.2426, 0.2531, 0.2436, 0.2527, 0.6782, 0.6331, 0.7053, 0.6359, 0.7024, 0.6509, 0.6764, 0.6431, 0.7544, 0.262, 0.7519, 0.2554, 0.7533, 0.2547, 0.7571, 0.2607, 0.2268, 0.2245, 0.1272, 0.04478, 0.1709, 0.02637, 0.2339, 0.2215, 0.7571, 0.2689, 0.7544, 0.262, 0.7571, 0.2607, 0.7611, 0.2669, 0.2306, 0.2312, 0.2268, 0.2245, 0.2339, 0.2215, 0.2362, 0.2289, 0.7599, 0.2761, 0.7571, 0.2689, 0.7611, 0.2669, 0.7652, 0.2735, 0.2339, 0.2373, 0.2306, 0.2312, 0.2362, 0.2289, 0.2382, 0.2354, 0.7631, 0.2838, 0.7599, 0.2761, 0.7652, 0.2735, 0.7697, 0.2804, 0.2369, 0.2428, 0.2339, 0.2373, 0.2382, 0.2354, 0.2401, 0.2415, 0.7667, 0.2922, 0.7631, 0.2838, 0.7697, 0.2804, 0.7747, 0.2878, 0.2398, 0.2481, 0.2369, 0.2428, 0.2401, 0.2415, 0.2419, 0.2472, 0.9085, 0.4429, 0.7667, 0.2922, 0.7747, 0.2878, 0.9435, 0.4081])
me_sphere.use_remesh_preserve_volume = False
me_sphere.use_remesh_preserve_attributes = False
me_sphere.use_mirror_vertex_groups = False
me_sphere.update()

# ---- objects
ob_sphere = bpy.data.objects.new('Sphere', me_sphere)

# ---- transforms, parenting, visibility, modifiers, constraints
ob_sphere.location = (-0.8718, 0.2394, 0.2181)
ob_sphere.rotation_euler = (1.571, -0.0, 0.0)
ob_sphere.lineart.crease_threshold = 0.0

# ---- collection membership
col_collection_1.objects.link(ob_sphere)

# ---- scene / render settings (as saved in the file)
scene.frame_start = 1; scene.frame_end = 250; scene.frame_set(1)
scene.render.engine = 'BLENDER_EEVEE_NEXT'
scene.render.resolution_percentage = 50
scene.render.dither_intensity = 0.0
scene.cycles.use_denoising = False
scene.cycles.samples = 128
scene.cycles.sampling_pattern = 'TABULATED_SOBOL'
scene.cycles.use_adaptive_sampling = False
scene.cycles.use_light_tree = False
scene.cycles.blur_glossy = 0.0
scene.cycles.sample_clamp_indirect = 0.0
scene.view_settings.view_transform = 'Standard'
bpy.context.view_layer.update()

# ---- added for rendering (the .blend has no active camera and no usable light): camera, sun
cam_auto = bpy.data.cameras.new('AutoCamera')
cam_auto.lens = 50.0
cam_auto.sensor_width = 36.0
cam_auto.clip_end = 1000.0
ob_auto_camera = bpy.data.objects.new('AutoCamera', cam_auto)
scene.collection.objects.link(ob_auto_camera)
ob_auto_camera.location = (2.77046, -3.34551, 2.21652)
ob_auto_camera.rotation_euler = (1.09748, -7.21219e-08, 0.694738)
scene.camera = ob_auto_camera
light_auto_sun = bpy.data.lights.new('AutoSun', 'SUN')
light_auto_sun.energy = 3.0
light_auto_sun.angle = 0.0523599
ob_auto_sun = bpy.data.objects.new('AutoSun', light_auto_sun)
scene.collection.objects.link(ob_auto_sun)
ob_auto_sun.rotation_euler = (0.872665, 0.174533, 0.523599)
bpy.context.view_layer.update()
